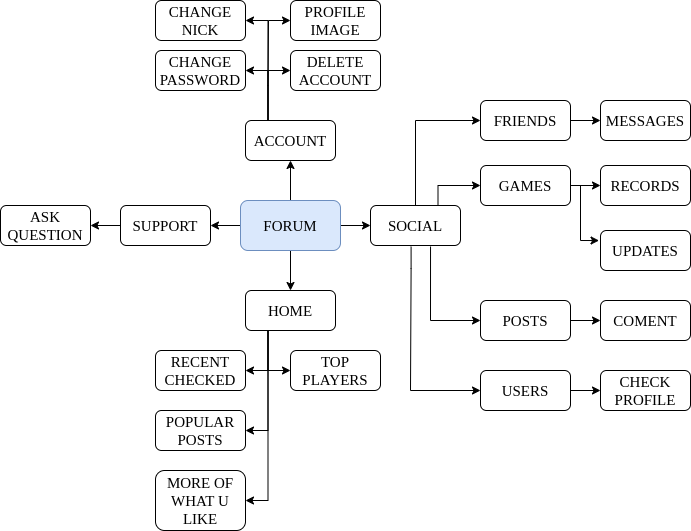

The diagram above was exported from draw.io. Its source (the exported page's mxGraphModel, read from the mxfile embedded in the PNG):
<mxGraphModel dx="2008" dy="1167" grid="1" gridSize="10" guides="1" tooltips="1" connect="1" arrows="1" fold="1" page="1" pageScale="1" pageWidth="850" pageHeight="1100" math="0" shadow="0">
  <root>
    <mxCell id="0" />
    <mxCell id="1" parent="0" />
    <mxCell id="ErAdpox3_7AoemKnCTPO-13" value="" style="edgeStyle=orthogonalEdgeStyle;rounded=0;orthogonalLoop=1;jettySize=auto;html=1;fontFamily=Garamond;fontSize=15;fontColor=default;" edge="1" parent="1" source="ErAdpox3_7AoemKnCTPO-3" target="ErAdpox3_7AoemKnCTPO-4">
      <mxGeometry relative="1" as="geometry" />
    </mxCell>
    <mxCell id="ErAdpox3_7AoemKnCTPO-24" value="" style="edgeStyle=orthogonalEdgeStyle;rounded=0;orthogonalLoop=1;jettySize=auto;html=1;fontFamily=Garamond;fontSize=15;fontColor=default;" edge="1" parent="1" source="ErAdpox3_7AoemKnCTPO-3" target="ErAdpox3_7AoemKnCTPO-5">
      <mxGeometry relative="1" as="geometry" />
    </mxCell>
    <mxCell id="ErAdpox3_7AoemKnCTPO-42" value="" style="edgeStyle=orthogonalEdgeStyle;rounded=0;orthogonalLoop=1;jettySize=auto;html=1;fontFamily=Garamond;fontSize=15;fontColor=default;" edge="1" parent="1" source="ErAdpox3_7AoemKnCTPO-3" target="ErAdpox3_7AoemKnCTPO-39">
      <mxGeometry relative="1" as="geometry" />
    </mxCell>
    <mxCell id="ErAdpox3_7AoemKnCTPO-46" value="" style="edgeStyle=orthogonalEdgeStyle;rounded=0;orthogonalLoop=1;jettySize=auto;html=1;fontFamily=Garamond;fontSize=15;fontColor=default;" edge="1" parent="1" source="ErAdpox3_7AoemKnCTPO-3" target="ErAdpox3_7AoemKnCTPO-45">
      <mxGeometry relative="1" as="geometry" />
    </mxCell>
    <mxCell id="ErAdpox3_7AoemKnCTPO-3" value="FORUM&lt;br&gt;" style="rounded=1;whiteSpace=wrap;html=1;labelBackgroundColor=none;labelBorderColor=none;fontFamily=Garamond;fontSize=15;strokeColor=#6c8ebf;fillColor=#dae8fc;" vertex="1" parent="1">
      <mxGeometry x="350" y="420" width="100" height="50" as="geometry" />
    </mxCell>
    <mxCell id="ErAdpox3_7AoemKnCTPO-4" value="SOCIAL" style="rounded=1;whiteSpace=wrap;html=1;labelBackgroundColor=none;labelBorderColor=none;fontFamily=Garamond;fontSize=15;fontColor=default;strokeColor=default;fillColor=none;" vertex="1" parent="1">
      <mxGeometry x="480" y="425" width="90" height="40" as="geometry" />
    </mxCell>
    <mxCell id="ErAdpox3_7AoemKnCTPO-25" value="" style="edgeStyle=orthogonalEdgeStyle;rounded=0;orthogonalLoop=1;jettySize=auto;html=1;fontFamily=Garamond;fontSize=15;fontColor=default;" edge="1" parent="1" source="ErAdpox3_7AoemKnCTPO-5" target="ErAdpox3_7AoemKnCTPO-11">
      <mxGeometry relative="1" as="geometry" />
    </mxCell>
    <mxCell id="ErAdpox3_7AoemKnCTPO-5" value="SUPPORT" style="rounded=1;whiteSpace=wrap;html=1;labelBackgroundColor=none;labelBorderColor=none;fontFamily=Garamond;fontSize=15;fontColor=default;strokeColor=default;fillColor=none;" vertex="1" parent="1">
      <mxGeometry x="230" y="425" width="90" height="40" as="geometry" />
    </mxCell>
    <mxCell id="ErAdpox3_7AoemKnCTPO-6" value="RECORDS" style="rounded=1;whiteSpace=wrap;html=1;labelBackgroundColor=none;labelBorderColor=none;fontFamily=Garamond;fontSize=15;fontColor=default;strokeColor=default;fillColor=none;" vertex="1" parent="1">
      <mxGeometry x="710" y="385" width="90" height="40" as="geometry" />
    </mxCell>
    <mxCell id="ErAdpox3_7AoemKnCTPO-17" value="" style="edgeStyle=orthogonalEdgeStyle;rounded=0;orthogonalLoop=1;jettySize=auto;html=1;fontFamily=Garamond;fontSize=15;fontColor=default;" edge="1" parent="1" source="ErAdpox3_7AoemKnCTPO-8" target="ErAdpox3_7AoemKnCTPO-6">
      <mxGeometry relative="1" as="geometry" />
    </mxCell>
    <mxCell id="ErAdpox3_7AoemKnCTPO-18" value="" style="edgeStyle=orthogonalEdgeStyle;rounded=0;orthogonalLoop=1;jettySize=auto;html=1;fontFamily=Garamond;fontSize=15;fontColor=default;entryX=-0.016;entryY=0.251;entryDx=0;entryDy=0;entryPerimeter=0;" edge="1" parent="1" source="ErAdpox3_7AoemKnCTPO-8" target="ErAdpox3_7AoemKnCTPO-12">
      <mxGeometry relative="1" as="geometry">
        <Array as="points">
          <mxPoint x="690" y="405" />
          <mxPoint x="690" y="460" />
        </Array>
      </mxGeometry>
    </mxCell>
    <mxCell id="ErAdpox3_7AoemKnCTPO-8" value="GAMES" style="rounded=1;whiteSpace=wrap;html=1;labelBackgroundColor=none;labelBorderColor=none;fontFamily=Garamond;fontSize=15;fontColor=default;strokeColor=default;fillColor=none;" vertex="1" parent="1">
      <mxGeometry x="590" y="385" width="90" height="40" as="geometry" />
    </mxCell>
    <mxCell id="ErAdpox3_7AoemKnCTPO-31" value="" style="edgeStyle=orthogonalEdgeStyle;rounded=0;orthogonalLoop=1;jettySize=auto;html=1;fontFamily=Garamond;fontSize=15;fontColor=default;" edge="1" parent="1" source="ErAdpox3_7AoemKnCTPO-10" target="ErAdpox3_7AoemKnCTPO-30">
      <mxGeometry relative="1" as="geometry" />
    </mxCell>
    <mxCell id="ErAdpox3_7AoemKnCTPO-10" value="POSTS" style="rounded=1;whiteSpace=wrap;html=1;labelBackgroundColor=none;labelBorderColor=none;fontFamily=Garamond;fontSize=15;fontColor=default;strokeColor=default;fillColor=none;" vertex="1" parent="1">
      <mxGeometry x="590" y="520" width="90" height="40" as="geometry" />
    </mxCell>
    <mxCell id="ErAdpox3_7AoemKnCTPO-11" value="ASK QUESTION" style="rounded=1;whiteSpace=wrap;html=1;labelBackgroundColor=none;labelBorderColor=none;fontFamily=Garamond;fontSize=15;fontColor=default;strokeColor=default;fillColor=none;" vertex="1" parent="1">
      <mxGeometry x="110" y="425" width="90" height="40" as="geometry" />
    </mxCell>
    <mxCell id="ErAdpox3_7AoemKnCTPO-12" value="UPDATES" style="rounded=1;whiteSpace=wrap;html=1;labelBackgroundColor=none;labelBorderColor=none;fontFamily=Garamond;fontSize=15;fontColor=default;strokeColor=default;fillColor=none;" vertex="1" parent="1">
      <mxGeometry x="710" y="450" width="90" height="40" as="geometry" />
    </mxCell>
    <mxCell id="ErAdpox3_7AoemKnCTPO-16" value="" style="edgeStyle=orthogonalEdgeStyle;rounded=0;orthogonalLoop=1;jettySize=auto;html=1;fontFamily=Garamond;fontSize=15;fontColor=default;" edge="1" parent="1" source="ErAdpox3_7AoemKnCTPO-14" target="ErAdpox3_7AoemKnCTPO-15">
      <mxGeometry relative="1" as="geometry" />
    </mxCell>
    <mxCell id="ErAdpox3_7AoemKnCTPO-21" value="" style="edgeStyle=orthogonalEdgeStyle;rounded=0;orthogonalLoop=1;jettySize=auto;html=1;fontFamily=Garamond;fontSize=15;fontColor=default;exitX=0.5;exitY=0;exitDx=0;exitDy=0;entryX=0;entryY=0.5;entryDx=0;entryDy=0;" edge="1" parent="1" source="ErAdpox3_7AoemKnCTPO-4" target="ErAdpox3_7AoemKnCTPO-14">
      <mxGeometry relative="1" as="geometry">
        <mxPoint x="440" y="350" as="targetPoint" />
      </mxGeometry>
    </mxCell>
    <mxCell id="ErAdpox3_7AoemKnCTPO-14" value="FRIENDS" style="rounded=1;whiteSpace=wrap;html=1;labelBackgroundColor=none;labelBorderColor=none;fontFamily=Garamond;fontSize=15;fontColor=default;strokeColor=default;fillColor=none;" vertex="1" parent="1">
      <mxGeometry x="590" y="320" width="90" height="40" as="geometry" />
    </mxCell>
    <mxCell id="ErAdpox3_7AoemKnCTPO-15" value="MESSAGES" style="rounded=1;whiteSpace=wrap;html=1;labelBackgroundColor=none;labelBorderColor=none;fontFamily=Garamond;fontSize=15;fontColor=default;strokeColor=default;fillColor=none;" vertex="1" parent="1">
      <mxGeometry x="710" y="320" width="90" height="40" as="geometry" />
    </mxCell>
    <mxCell id="ErAdpox3_7AoemKnCTPO-22" value="" style="edgeStyle=orthogonalEdgeStyle;rounded=0;orthogonalLoop=1;jettySize=auto;html=1;fontFamily=Garamond;fontSize=15;fontColor=default;exitX=0.75;exitY=0;exitDx=0;exitDy=0;entryX=0;entryY=0.5;entryDx=0;entryDy=0;" edge="1" parent="1" source="ErAdpox3_7AoemKnCTPO-4" target="ErAdpox3_7AoemKnCTPO-8">
      <mxGeometry relative="1" as="geometry">
        <mxPoint x="600" y="350" as="sourcePoint" />
        <mxPoint x="570" y="410" as="targetPoint" />
      </mxGeometry>
    </mxCell>
    <mxCell id="ErAdpox3_7AoemKnCTPO-23" value="" style="edgeStyle=orthogonalEdgeStyle;rounded=0;orthogonalLoop=1;jettySize=auto;html=1;fontFamily=Garamond;fontSize=15;fontColor=default;exitX=0.451;exitY=1.03;exitDx=0;exitDy=0;exitPerimeter=0;entryX=0;entryY=0.5;entryDx=0;entryDy=0;" edge="1" parent="1" source="ErAdpox3_7AoemKnCTPO-4" target="ErAdpox3_7AoemKnCTPO-32">
      <mxGeometry relative="1" as="geometry">
        <mxPoint x="535" y="510" as="sourcePoint" />
        <mxPoint x="470" y="510" as="targetPoint" />
        <Array as="points">
          <mxPoint x="521" y="488" />
          <mxPoint x="520" y="610" />
        </Array>
      </mxGeometry>
    </mxCell>
    <mxCell id="ErAdpox3_7AoemKnCTPO-30" value="COMENT" style="rounded=1;whiteSpace=wrap;html=1;labelBackgroundColor=none;labelBorderColor=none;fontFamily=Garamond;fontSize=15;fontColor=default;strokeColor=default;fillColor=none;" vertex="1" parent="1">
      <mxGeometry x="710" y="520" width="90" height="40" as="geometry" />
    </mxCell>
    <mxCell id="ErAdpox3_7AoemKnCTPO-37" value="" style="edgeStyle=orthogonalEdgeStyle;rounded=0;orthogonalLoop=1;jettySize=auto;html=1;fontFamily=Garamond;fontSize=15;fontColor=default;" edge="1" parent="1" source="ErAdpox3_7AoemKnCTPO-32" target="ErAdpox3_7AoemKnCTPO-33">
      <mxGeometry relative="1" as="geometry" />
    </mxCell>
    <mxCell id="ErAdpox3_7AoemKnCTPO-32" value="USERS" style="rounded=1;whiteSpace=wrap;html=1;labelBackgroundColor=none;labelBorderColor=none;fontFamily=Garamond;fontSize=15;fontColor=default;strokeColor=default;fillColor=none;" vertex="1" parent="1">
      <mxGeometry x="590" y="590" width="90" height="40" as="geometry" />
    </mxCell>
    <mxCell id="ErAdpox3_7AoemKnCTPO-33" value="CHECK PROFILE" style="rounded=1;whiteSpace=wrap;html=1;labelBackgroundColor=none;labelBorderColor=none;fontFamily=Garamond;fontSize=15;fontColor=default;strokeColor=default;fillColor=none;" vertex="1" parent="1">
      <mxGeometry x="710" y="590" width="90" height="40" as="geometry" />
    </mxCell>
    <mxCell id="ErAdpox3_7AoemKnCTPO-36" value="" style="edgeStyle=orthogonalEdgeStyle;rounded=0;orthogonalLoop=1;jettySize=auto;html=1;fontFamily=Garamond;fontSize=15;fontColor=default;exitX=0.667;exitY=1.025;exitDx=0;exitDy=0;exitPerimeter=0;entryX=0;entryY=0.5;entryDx=0;entryDy=0;" edge="1" parent="1" source="ErAdpox3_7AoemKnCTPO-4" target="ErAdpox3_7AoemKnCTPO-10">
      <mxGeometry relative="1" as="geometry">
        <mxPoint x="530.5900000000001" y="476.20000000000005" as="sourcePoint" />
        <mxPoint x="600" y="620" as="targetPoint" />
        <Array as="points">
          <mxPoint x="540" y="540" />
        </Array>
      </mxGeometry>
    </mxCell>
    <mxCell id="ErAdpox3_7AoemKnCTPO-39" value="ACCOUNT" style="rounded=1;whiteSpace=wrap;html=1;labelBackgroundColor=none;labelBorderColor=none;fontFamily=Garamond;fontSize=15;fontColor=default;strokeColor=default;fillColor=none;" vertex="1" parent="1">
      <mxGeometry x="355" y="340" width="90" height="40" as="geometry" />
    </mxCell>
    <mxCell id="ErAdpox3_7AoemKnCTPO-40" value="CHANGE PASSWORD" style="rounded=1;whiteSpace=wrap;html=1;labelBackgroundColor=none;labelBorderColor=none;fontFamily=Garamond;fontSize=15;fontColor=default;strokeColor=default;fillColor=none;" vertex="1" parent="1">
      <mxGeometry x="265" y="270" width="90" height="40" as="geometry" />
    </mxCell>
    <mxCell id="ErAdpox3_7AoemKnCTPO-41" value="CHANGE NICK" style="rounded=1;whiteSpace=wrap;html=1;labelBackgroundColor=none;labelBorderColor=none;fontFamily=Garamond;fontSize=15;fontColor=default;strokeColor=default;fillColor=none;" vertex="1" parent="1">
      <mxGeometry x="265" y="220" width="90" height="40" as="geometry" />
    </mxCell>
    <mxCell id="ErAdpox3_7AoemKnCTPO-43" value="DELETE ACCOUNT" style="rounded=1;whiteSpace=wrap;html=1;labelBackgroundColor=none;labelBorderColor=none;fontFamily=Garamond;fontSize=15;fontColor=default;strokeColor=default;fillColor=none;" vertex="1" parent="1">
      <mxGeometry x="400" y="270" width="90" height="40" as="geometry" />
    </mxCell>
    <mxCell id="ErAdpox3_7AoemKnCTPO-45" value="HOME" style="rounded=1;whiteSpace=wrap;html=1;labelBackgroundColor=none;labelBorderColor=none;fontFamily=Garamond;fontSize=15;fontColor=default;strokeColor=default;fillColor=none;" vertex="1" parent="1">
      <mxGeometry x="355" y="510" width="90" height="40" as="geometry" />
    </mxCell>
    <mxCell id="ErAdpox3_7AoemKnCTPO-47" value="RECENT CHECKED" style="rounded=1;whiteSpace=wrap;html=1;labelBackgroundColor=none;labelBorderColor=none;fontFamily=Garamond;fontSize=15;fontColor=default;strokeColor=default;fillColor=none;" vertex="1" parent="1">
      <mxGeometry x="265" y="570" width="90" height="40" as="geometry" />
    </mxCell>
    <mxCell id="ErAdpox3_7AoemKnCTPO-50" value="POPULAR POSTS" style="rounded=1;whiteSpace=wrap;html=1;labelBackgroundColor=none;labelBorderColor=none;fontFamily=Garamond;fontSize=15;fontColor=default;strokeColor=default;fillColor=none;" vertex="1" parent="1">
      <mxGeometry x="265" y="630" width="90" height="40" as="geometry" />
    </mxCell>
    <mxCell id="ErAdpox3_7AoemKnCTPO-51" value="MORE OF WHAT U LIKE" style="rounded=1;whiteSpace=wrap;html=1;labelBackgroundColor=none;labelBorderColor=none;fontFamily=Garamond;fontSize=15;fontColor=default;strokeColor=default;fillColor=none;" vertex="1" parent="1">
      <mxGeometry x="265" y="690" width="90" height="60" as="geometry" />
    </mxCell>
    <mxCell id="ErAdpox3_7AoemKnCTPO-54" value="TOP PLAYERS" style="rounded=1;whiteSpace=wrap;html=1;labelBackgroundColor=none;labelBorderColor=none;fontFamily=Garamond;fontSize=15;fontColor=default;strokeColor=default;fillColor=none;" vertex="1" parent="1">
      <mxGeometry x="400" y="570" width="90" height="40" as="geometry" />
    </mxCell>
    <mxCell id="ErAdpox3_7AoemKnCTPO-57" value="PROFILE IMAGE" style="rounded=1;whiteSpace=wrap;html=1;labelBackgroundColor=none;labelBorderColor=none;fontFamily=Garamond;fontSize=15;fontColor=default;strokeColor=default;fillColor=none;" vertex="1" parent="1">
      <mxGeometry x="400" y="220" width="90" height="40" as="geometry" />
    </mxCell>
    <mxCell id="ErAdpox3_7AoemKnCTPO-58" value="" style="edgeStyle=orthogonalEdgeStyle;rounded=0;orthogonalLoop=1;jettySize=auto;html=1;fontFamily=Garamond;fontSize=15;fontColor=default;exitX=0.25;exitY=0;exitDx=0;exitDy=0;entryX=1;entryY=0.5;entryDx=0;entryDy=0;" edge="1" parent="1" source="ErAdpox3_7AoemKnCTPO-39" target="ErAdpox3_7AoemKnCTPO-40">
      <mxGeometry relative="1" as="geometry">
        <mxPoint x="335" y="185" as="sourcePoint" />
        <mxPoint x="378" y="290" as="targetPoint" />
      </mxGeometry>
    </mxCell>
    <mxCell id="ErAdpox3_7AoemKnCTPO-60" value="" style="edgeStyle=orthogonalEdgeStyle;rounded=0;orthogonalLoop=1;jettySize=auto;html=1;fontFamily=Garamond;fontSize=15;fontColor=default;exitX=0.25;exitY=0;exitDx=0;exitDy=0;entryX=1;entryY=0.5;entryDx=0;entryDy=0;" edge="1" parent="1" source="ErAdpox3_7AoemKnCTPO-39" target="ErAdpox3_7AoemKnCTPO-41">
      <mxGeometry relative="1" as="geometry">
        <mxPoint x="370" y="290" as="sourcePoint" />
        <mxPoint x="370.5" y="240" as="targetPoint" />
      </mxGeometry>
    </mxCell>
    <mxCell id="ErAdpox3_7AoemKnCTPO-61" value="" style="edgeStyle=orthogonalEdgeStyle;rounded=0;orthogonalLoop=1;jettySize=auto;html=1;fontFamily=Garamond;fontSize=15;fontColor=default;exitX=0.25;exitY=0;exitDx=0;exitDy=0;entryX=0;entryY=0.5;entryDx=0;entryDy=0;" edge="1" parent="1" source="ErAdpox3_7AoemKnCTPO-39" target="ErAdpox3_7AoemKnCTPO-57">
      <mxGeometry relative="1" as="geometry">
        <mxPoint x="370" y="290" as="sourcePoint" />
        <mxPoint x="390" y="240" as="targetPoint" />
        <Array as="points">
          <mxPoint x="378" y="305" />
          <mxPoint x="378" y="305" />
          <mxPoint x="378" y="240" />
        </Array>
      </mxGeometry>
    </mxCell>
    <mxCell id="ErAdpox3_7AoemKnCTPO-62" value="" style="edgeStyle=orthogonalEdgeStyle;rounded=0;orthogonalLoop=1;jettySize=auto;html=1;fontFamily=Garamond;fontSize=15;fontColor=default;entryX=0;entryY=0.5;entryDx=0;entryDy=0;exitX=0.25;exitY=0;exitDx=0;exitDy=0;" edge="1" parent="1" source="ErAdpox3_7AoemKnCTPO-39" target="ErAdpox3_7AoemKnCTPO-43">
      <mxGeometry relative="1" as="geometry">
        <mxPoint x="390" y="330" as="sourcePoint" />
        <mxPoint x="408" y="320" as="targetPoint" />
      </mxGeometry>
    </mxCell>
    <mxCell id="ErAdpox3_7AoemKnCTPO-64" value="" style="edgeStyle=orthogonalEdgeStyle;rounded=0;orthogonalLoop=1;jettySize=auto;html=1;fontFamily=Garamond;fontSize=15;fontColor=default;exitX=0.25;exitY=1;exitDx=0;exitDy=0;entryX=1;entryY=0.5;entryDx=0;entryDy=0;" edge="1" parent="1" source="ErAdpox3_7AoemKnCTPO-45" target="ErAdpox3_7AoemKnCTPO-47">
      <mxGeometry relative="1" as="geometry">
        <mxPoint x="379.99" y="650" as="sourcePoint" />
        <mxPoint x="380.49" y="600" as="targetPoint" />
      </mxGeometry>
    </mxCell>
    <mxCell id="ErAdpox3_7AoemKnCTPO-66" value="" style="edgeStyle=orthogonalEdgeStyle;rounded=0;orthogonalLoop=1;jettySize=auto;html=1;fontFamily=Garamond;fontSize=15;fontColor=default;entryX=1;entryY=0.5;entryDx=0;entryDy=0;exitX=0.25;exitY=1;exitDx=0;exitDy=0;" edge="1" parent="1" source="ErAdpox3_7AoemKnCTPO-45" target="ErAdpox3_7AoemKnCTPO-50">
      <mxGeometry relative="1" as="geometry">
        <mxPoint x="387.5" y="560" as="sourcePoint" />
        <mxPoint x="365" y="600" as="targetPoint" />
      </mxGeometry>
    </mxCell>
    <mxCell id="ErAdpox3_7AoemKnCTPO-67" value="" style="edgeStyle=orthogonalEdgeStyle;rounded=0;orthogonalLoop=1;jettySize=auto;html=1;fontFamily=Garamond;fontSize=15;fontColor=default;exitX=0.25;exitY=1;exitDx=0;exitDy=0;entryX=1;entryY=0.5;entryDx=0;entryDy=0;" edge="1" parent="1" source="ErAdpox3_7AoemKnCTPO-45" target="ErAdpox3_7AoemKnCTPO-51">
      <mxGeometry relative="1" as="geometry">
        <mxPoint x="397.5" y="570" as="sourcePoint" />
        <mxPoint x="375" y="610" as="targetPoint" />
      </mxGeometry>
    </mxCell>
    <mxCell id="ErAdpox3_7AoemKnCTPO-68" value="" style="edgeStyle=orthogonalEdgeStyle;rounded=0;orthogonalLoop=1;jettySize=auto;html=1;fontFamily=Garamond;fontSize=15;fontColor=default;entryX=0;entryY=0.5;entryDx=0;entryDy=0;exitX=0.25;exitY=1;exitDx=0;exitDy=0;" edge="1" parent="1" source="ErAdpox3_7AoemKnCTPO-45" target="ErAdpox3_7AoemKnCTPO-54">
      <mxGeometry relative="1" as="geometry">
        <mxPoint x="408" y="580" as="sourcePoint" />
        <mxPoint x="385" y="620" as="targetPoint" />
      </mxGeometry>
    </mxCell>
  </root>
</mxGraphModel>